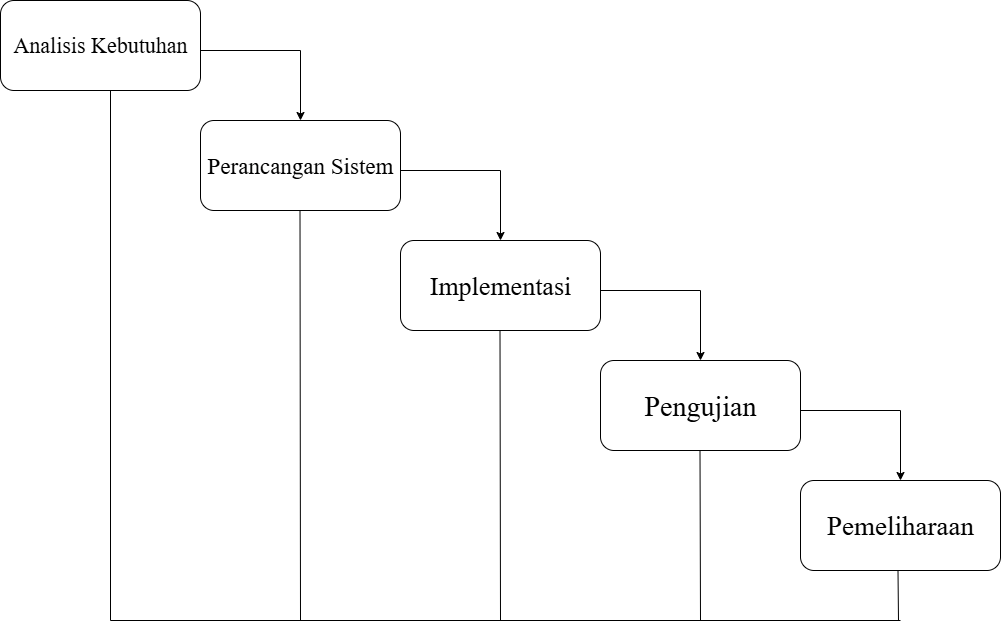

The diagram above was exported from draw.io. Its source (the exported page's mxGraphModel, read from the mxfile embedded in the PNG):
<mxGraphModel dx="872" dy="479" grid="1" gridSize="10" guides="1" tooltips="1" connect="1" arrows="1" fold="1" page="1" pageScale="1" pageWidth="827" pageHeight="1169" math="0" shadow="0">
  <root>
    <mxCell id="0" />
    <mxCell id="1" parent="0" />
    <mxCell id="xM7TlzFYo3I68PAdf_fd-1" value="&lt;font style=&quot;font-size: 22px;&quot; face=&quot;Times New Roman&quot;&gt;Analisis Kebutuhan&lt;/font&gt;" style="rounded=1;whiteSpace=wrap;html=1;" parent="1" vertex="1">
      <mxGeometry x="160" y="340" width="200" height="90" as="geometry" />
    </mxCell>
    <mxCell id="xM7TlzFYo3I68PAdf_fd-3" value="&lt;font style=&quot;font-size: 23px;&quot; face=&quot;Times New Roman&quot;&gt;Perancangan Sistem&lt;/font&gt;" style="rounded=1;whiteSpace=wrap;html=1;" parent="1" vertex="1">
      <mxGeometry x="360" y="460" width="200" height="90" as="geometry" />
    </mxCell>
    <mxCell id="xM7TlzFYo3I68PAdf_fd-4" value="&lt;font style=&quot;font-size: 26px;&quot; face=&quot;Times New Roman&quot;&gt;Implementasi&lt;/font&gt;" style="rounded=1;whiteSpace=wrap;html=1;" parent="1" vertex="1">
      <mxGeometry x="560" y="580" width="200" height="90" as="geometry" />
    </mxCell>
    <mxCell id="xM7TlzFYo3I68PAdf_fd-5" value="&lt;font style=&quot;font-size: 28px;&quot; face=&quot;Times New Roman&quot;&gt;Pengujian&lt;/font&gt;" style="rounded=1;whiteSpace=wrap;html=1;" parent="1" vertex="1">
      <mxGeometry x="760" y="700" width="200" height="90" as="geometry" />
    </mxCell>
    <mxCell id="xM7TlzFYo3I68PAdf_fd-6" value="&lt;font face=&quot;Times New Roman&quot;&gt;&lt;span style=&quot;font-size: 27px;&quot;&gt;Pemeliharaan&lt;/span&gt;&lt;/font&gt;" style="rounded=1;whiteSpace=wrap;html=1;" parent="1" vertex="1">
      <mxGeometry x="960" y="820" width="200" height="90" as="geometry" />
    </mxCell>
    <mxCell id="xM7TlzFYo3I68PAdf_fd-7" value="" style="endArrow=none;html=1;rounded=0;" parent="1" edge="1">
      <mxGeometry width="50" height="50" relative="1" as="geometry">
        <mxPoint x="270" y="960" as="sourcePoint" />
        <mxPoint x="270" y="430" as="targetPoint" />
      </mxGeometry>
    </mxCell>
    <mxCell id="xM7TlzFYo3I68PAdf_fd-9" value="" style="endArrow=none;html=1;rounded=0;" parent="1" edge="1">
      <mxGeometry width="50" height="50" relative="1" as="geometry">
        <mxPoint x="460" y="960" as="sourcePoint" />
        <mxPoint x="459.5" y="550" as="targetPoint" />
      </mxGeometry>
    </mxCell>
    <mxCell id="xM7TlzFYo3I68PAdf_fd-10" value="" style="endArrow=none;html=1;rounded=0;" parent="1" edge="1">
      <mxGeometry width="50" height="50" relative="1" as="geometry">
        <mxPoint x="660" y="960" as="sourcePoint" />
        <mxPoint x="659.5" y="670" as="targetPoint" />
      </mxGeometry>
    </mxCell>
    <mxCell id="xM7TlzFYo3I68PAdf_fd-11" value="" style="endArrow=none;html=1;rounded=0;" parent="1" edge="1">
      <mxGeometry width="50" height="50" relative="1" as="geometry">
        <mxPoint x="860" y="960" as="sourcePoint" />
        <mxPoint x="859.5" y="790" as="targetPoint" />
      </mxGeometry>
    </mxCell>
    <mxCell id="xM7TlzFYo3I68PAdf_fd-12" value="" style="endArrow=none;html=1;rounded=0;" parent="1" edge="1">
      <mxGeometry width="50" height="50" relative="1" as="geometry">
        <mxPoint x="270" y="960" as="sourcePoint" />
        <mxPoint x="1060" y="960" as="targetPoint" />
      </mxGeometry>
    </mxCell>
    <mxCell id="xM7TlzFYo3I68PAdf_fd-13" value="" style="endArrow=none;html=1;rounded=0;" parent="1" edge="1">
      <mxGeometry width="50" height="50" relative="1" as="geometry">
        <mxPoint x="360" y="390" as="sourcePoint" />
        <mxPoint x="460" y="390" as="targetPoint" />
      </mxGeometry>
    </mxCell>
    <mxCell id="xM7TlzFYo3I68PAdf_fd-14" value="" style="endArrow=classic;html=1;rounded=0;entryX=0.5;entryY=0;entryDx=0;entryDy=0;" parent="1" target="xM7TlzFYo3I68PAdf_fd-3" edge="1">
      <mxGeometry width="50" height="50" relative="1" as="geometry">
        <mxPoint x="460" y="390" as="sourcePoint" />
        <mxPoint x="490" y="370" as="targetPoint" />
      </mxGeometry>
    </mxCell>
    <mxCell id="xM7TlzFYo3I68PAdf_fd-15" value="" style="endArrow=none;html=1;rounded=0;" parent="1" edge="1">
      <mxGeometry width="50" height="50" relative="1" as="geometry">
        <mxPoint x="560" y="510" as="sourcePoint" />
        <mxPoint x="660" y="510" as="targetPoint" />
      </mxGeometry>
    </mxCell>
    <mxCell id="xM7TlzFYo3I68PAdf_fd-16" value="" style="endArrow=classic;html=1;rounded=0;entryX=0.5;entryY=0;entryDx=0;entryDy=0;" parent="1" edge="1">
      <mxGeometry width="50" height="50" relative="1" as="geometry">
        <mxPoint x="660" y="510" as="sourcePoint" />
        <mxPoint x="660" y="580" as="targetPoint" />
      </mxGeometry>
    </mxCell>
    <mxCell id="xM7TlzFYo3I68PAdf_fd-17" value="" style="endArrow=none;html=1;rounded=0;" parent="1" edge="1">
      <mxGeometry width="50" height="50" relative="1" as="geometry">
        <mxPoint x="760" y="630" as="sourcePoint" />
        <mxPoint x="860" y="630" as="targetPoint" />
      </mxGeometry>
    </mxCell>
    <mxCell id="xM7TlzFYo3I68PAdf_fd-18" value="" style="endArrow=classic;html=1;rounded=0;entryX=0.5;entryY=0;entryDx=0;entryDy=0;" parent="1" edge="1">
      <mxGeometry width="50" height="50" relative="1" as="geometry">
        <mxPoint x="860" y="630" as="sourcePoint" />
        <mxPoint x="860" y="700" as="targetPoint" />
      </mxGeometry>
    </mxCell>
    <mxCell id="xM7TlzFYo3I68PAdf_fd-19" value="" style="endArrow=none;html=1;rounded=0;" parent="1" edge="1">
      <mxGeometry width="50" height="50" relative="1" as="geometry">
        <mxPoint x="960" y="750" as="sourcePoint" />
        <mxPoint x="1060" y="750" as="targetPoint" />
      </mxGeometry>
    </mxCell>
    <mxCell id="xM7TlzFYo3I68PAdf_fd-20" value="" style="endArrow=classic;html=1;rounded=0;entryX=0.5;entryY=0;entryDx=0;entryDy=0;" parent="1" edge="1">
      <mxGeometry width="50" height="50" relative="1" as="geometry">
        <mxPoint x="1060" y="750" as="sourcePoint" />
        <mxPoint x="1060" y="820" as="targetPoint" />
      </mxGeometry>
    </mxCell>
    <mxCell id="xM7TlzFYo3I68PAdf_fd-21" value="" style="endArrow=none;html=1;rounded=0;" parent="1" edge="1">
      <mxGeometry width="50" height="50" relative="1" as="geometry">
        <mxPoint x="1058" y="960" as="sourcePoint" />
        <mxPoint x="1057.5" y="910" as="targetPoint" />
      </mxGeometry>
    </mxCell>
  </root>
</mxGraphModel>